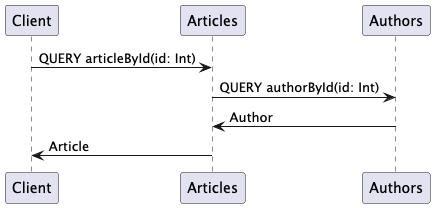

The diagram above was rendered by PlantUML. Its source (embedded in the PNG):
@startuml



Client      -> Articles : QUERY articleById(id: Int)
Articles    -> Authors : QUERY authorById(id: Int)
Articles    <- Authors : Author
Client      <- Articles : Article

@enduml